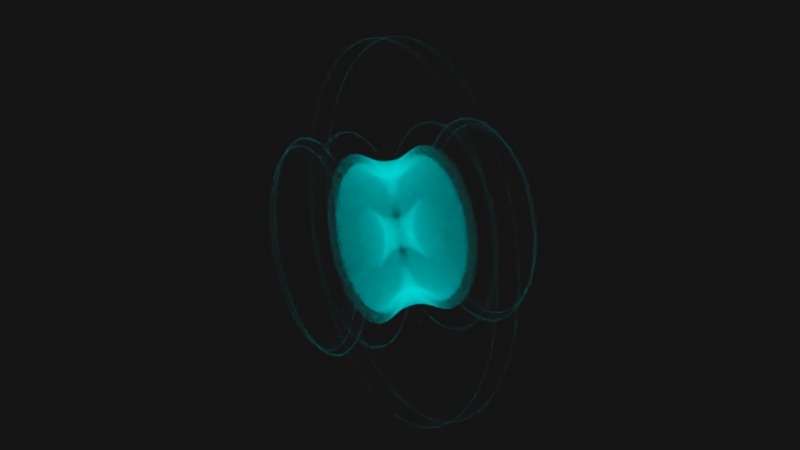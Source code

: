 # Source: quat_frac.blend  (saved by Blender 2.82.7; exported with 4.5.12 LTS)
import bpy
from mathutils import Matrix  # noqa: F401  (used for matrix-valued properties, if any)

bpy.ops.wm.read_factory_settings(use_empty=True)
scene = bpy.context.scene
scene.name = 'Scene'

# ---- collections
col_collection = bpy.data.collections.new('Collection'); scene.collection.children.link(col_collection)

# ---- materials (node trees are filled in below, after node groups)
mat_material = bpy.data.materials.new('Material')
mat_material.alpha_threshold = 0.0
mat_material.use_transparent_shadow = False
mat_material.line_color = (0.0, 0.0, 0.0, 1.0)

# ---- node groups
ng_qadd = bpy.data.node_groups.new('qadd', 'ShaderNodeTree')
_s = ng_qadd.interface.new_socket(name='Vector', in_out='OUTPUT', socket_type='NodeSocketVector')
_s.min_value = 0.0
_s.max_value = 0.0
_s = ng_qadd.interface.new_socket(name='w', in_out='OUTPUT', socket_type='NodeSocketFloat')
_s.min_value = 0.0
_s.max_value = 0.0
_s = ng_qadd.interface.new_socket(name='Vector', in_out='INPUT', socket_type='NodeSocketVector')
_s.min_value = -1e+04
_s.max_value = 1e+04
_s = ng_qadd.interface.new_socket(name='w', in_out='INPUT', socket_type='NodeSocketFloat')
_s.default_value = 0.5
_s.min_value = -1e+04
_s.max_value = 1e+04
_s = ng_qadd.interface.new_socket(name='Vector', in_out='INPUT', socket_type='NodeSocketVector')
_s.min_value = -1e+04
_s.max_value = 1e+04
_s = ng_qadd.interface.new_socket(name='w', in_out='INPUT', socket_type='NodeSocketFloat')
_s.default_value = 0.5
_s.min_value = -1e+04
_s.max_value = 1e+04
_N = ng_qadd.nodes; _L = ng_qadd.links
n0 = _N.new('ShaderNodeVectorMath'); n0.name = 'Vector Math'; n0.location = (-201, 356)
n1 = _N.new('NodeGroupInput'); n1.name = 'Group Input'; n1.location = (-594, 252)
n2 = _N.new('ShaderNodeMath'); n2.name = 'Math'; n2.location = (-210, 209)
n2.inputs[2].default_value = 0.0
n3 = _N.new('NodeGroupOutput'); n3.name = 'Group Output'; n3.location = (69, 242)
_L.new(n1.outputs[0], n0.inputs[0])
_L.new(n0.outputs[0], n3.inputs[0])
_L.new(n1.outputs[2], n0.inputs[1])
_L.new(n1.outputs[1], n2.inputs[0])
_L.new(n1.outputs[3], n2.inputs[1])
_L.new(n2.outputs[0], n3.inputs[1])
n3.is_active_output = True
ng_qsqr = bpy.data.node_groups.new('qsqr', 'ShaderNodeTree')
_s = ng_qsqr.interface.new_socket(name='Vector', in_out='OUTPUT', socket_type='NodeSocketVector')
_s.min_value = 0.0
_s.max_value = 0.0
_s = ng_qsqr.interface.new_socket(name='w', in_out='OUTPUT', socket_type='NodeSocketFloat')
_s.min_value = 0.0
_s.max_value = 0.0
_s = ng_qsqr.interface.new_socket(name='Vector', in_out='INPUT', socket_type='NodeSocketVector')
_s.min_value = -1e+04
_s.max_value = 1e+04
_s = ng_qsqr.interface.new_socket(name='w', in_out='INPUT', socket_type='NodeSocketFloat')
_s.default_value = 0.5
_s.min_value = -1e+04
_s.max_value = 1e+04
_N = ng_qsqr.nodes; _L = ng_qsqr.links
n0 = _N.new('ShaderNodeMath'); n0.name = 'Math'; n0.location = (121, -190)
n0.operation = 'MULTIPLY'
n0.inputs[1].default_value = 2.0
n0.inputs[2].default_value = 0.0
n1 = _N.new('ShaderNodeMath'); n1.name = 'Math.001'; n1.location = (-72, -186)
n1.operation = 'MULTIPLY'
n1.inputs[2].default_value = 0.0
n2 = _N.new('ShaderNodeCombineXYZ'); n2.name = 'Combine XYZ'; n2.location = (448, 29)
n3 = _N.new('ShaderNodeMath'); n3.name = 'Math.003'; n3.location = (-68, -3)
n3.operation = 'MULTIPLY'
n3.inputs[2].default_value = 0.0
n4 = _N.new('ShaderNodeMath'); n4.name = 'Math.002'; n4.location = (125, -7)
n4.operation = 'MULTIPLY'
n4.inputs[1].default_value = 2.0
n4.inputs[2].default_value = 0.0
n5 = _N.new('ShaderNodeMath'); n5.name = 'Math.005'; n5.location = (122, 185)
n5.operation = 'MULTIPLY'
n5.inputs[1].default_value = 2.0
n5.inputs[2].default_value = 0.0
n6 = _N.new('ShaderNodeMath'); n6.name = 'Math.004'; n6.location = (-71, 189)
n6.operation = 'MULTIPLY'
n6.inputs[2].default_value = 0.0
n7 = _N.new('ShaderNodeSeparateXYZ'); n7.name = 'Separate XYZ'; n7.location = (-359, 279)
n8 = _N.new('NodeGroupInput'); n8.name = 'Group Input'; n8.location = (-594, 252)
n9 = _N.new('ShaderNodeMath'); n9.name = 'Math.006'; n9.location = (-83, 470)
n9.hide = True
n9.operation = 'MULTIPLY'
n9.inputs[2].default_value = 0.0
n10 = _N.new('ShaderNodeMath'); n10.name = 'Math.007'; n10.location = (-79, 419)
n10.hide = True
n10.operation = 'MULTIPLY'
n10.inputs[2].default_value = 0.0
n11 = _N.new('ShaderNodeMath'); n11.name = 'Math.010'; n11.location = (93, 439)
n11.width = 100
n11.hide = True
n11.operation = 'SUBTRACT'
n11.inputs[2].default_value = 0.0
n12 = _N.new('ShaderNodeMath'); n12.name = 'Math.008'; n12.location = (-75, 358)
n12.hide = True
n12.operation = 'MULTIPLY'
n12.inputs[2].default_value = 0.0
n13 = _N.new('ShaderNodeMath'); n13.name = 'Math.011'; n13.location = (86, 364)
n13.width = 100
n13.hide = True
n13.operation = 'SUBTRACT'
n13.inputs[2].default_value = 0.0
n14 = _N.new('ShaderNodeMath'); n14.name = 'Math.009'; n14.location = (-78, 307)
n14.hide = True
n14.operation = 'MULTIPLY'
n14.inputs[2].default_value = 0.0
n15 = _N.new('ShaderNodeMath'); n15.name = 'Math.012'; n15.location = (90, 310)
n15.width = 100
n15.hide = True
n15.operation = 'SUBTRACT'
n15.inputs[2].default_value = 0.0
n16 = _N.new('NodeGroupOutput'); n16.name = 'Group Output'; n16.location = (651, -27)
_L.new(n8.outputs[0], n7.inputs[0])
_L.new(n2.outputs[0], n16.inputs[0])
_L.new(n0.outputs[0], n16.inputs[1])
_L.new(n1.outputs[0], n0.inputs[0])
_L.new(n7.outputs[0], n1.inputs[0])
_L.new(n8.outputs[1], n1.inputs[1])
_L.new(n3.outputs[0], n4.inputs[0])
_L.new(n7.outputs[0], n3.inputs[0])
_L.new(n7.outputs[2], n3.inputs[1])
_L.new(n4.outputs[0], n2.inputs[2])
_L.new(n6.outputs[0], n5.inputs[0])
_L.new(n7.outputs[0], n6.inputs[0])
_L.new(n7.outputs[1], n6.inputs[1])
_L.new(n5.outputs[0], n2.inputs[1])
_L.new(n7.outputs[0], n9.inputs[0])
_L.new(n7.outputs[0], n9.inputs[1])
_L.new(n7.outputs[1], n10.inputs[0])
_L.new(n7.outputs[1], n10.inputs[1])
_L.new(n7.outputs[2], n12.inputs[0])
_L.new(n7.outputs[2], n12.inputs[1])
_L.new(n8.outputs[1], n14.inputs[0])
_L.new(n8.outputs[1], n14.inputs[1])
_L.new(n9.outputs[0], n11.inputs[0])
_L.new(n10.outputs[0], n11.inputs[1])
_L.new(n11.outputs[0], n13.inputs[0])
_L.new(n12.outputs[0], n13.inputs[1])
_L.new(n13.outputs[0], n15.inputs[0])
_L.new(n14.outputs[0], n15.inputs[1])
_L.new(n15.outputs[0], n2.inputs[0])
n16.is_active_output = True
ng_qlength2 = bpy.data.node_groups.new('qlength2', 'ShaderNodeTree')
_s = ng_qlength2.interface.new_socket(name='len', in_out='OUTPUT', socket_type='NodeSocketFloat')
_s.min_value = 0.0
_s.max_value = 0.0
_s = ng_qlength2.interface.new_socket(name='Vector', in_out='INPUT', socket_type='NodeSocketVector')
_s.min_value = -1e+04
_s.max_value = 1e+04
_s = ng_qlength2.interface.new_socket(name='w', in_out='INPUT', socket_type='NodeSocketFloat')
_s.default_value = 0.5
_s.min_value = -1e+04
_s.max_value = 1e+04
_N = ng_qlength2.nodes; _L = ng_qlength2.links
n0 = _N.new('ShaderNodeVectorMath'); n0.name = 'Vector Math'; n0.location = (-114, 279)
n0.operation = 'DOT_PRODUCT'
n1 = _N.new('NodeGroupInput'); n1.name = 'Group Input'; n1.location = (-320, 162)
n2 = _N.new('ShaderNodeMath'); n2.name = 'Math.034'; n2.location = (86, 222)
n2.width = 133
n2.operation = 'MULTIPLY_ADD'
n3 = _N.new('NodeGroupOutput'); n3.name = 'Group Output'; n3.location = (284, 158)
_L.new(n1.outputs[0], n0.inputs[0])
_L.new(n1.outputs[0], n0.inputs[1])
_L.new(n1.outputs[1], n2.inputs[0])
_L.new(n1.outputs[1], n2.inputs[1])
_L.new(n0.outputs[1], n2.inputs[2])
_L.new(n2.outputs[0], n3.inputs[0])
n3.is_active_output = True
ng_loop = bpy.data.node_groups.new('loop', 'ShaderNodeTree')
_s = ng_loop.interface.new_socket(name='md2', in_out='OUTPUT', socket_type='NodeSocketFloat')
_s.default_value = 0.5
_s.min_value = -1e+04
_s.max_value = 1e+04
_s = ng_loop.interface.new_socket(name='mz2', in_out='OUTPUT', socket_type='NodeSocketFloat')
_s.default_value = 0.5
_s.min_value = -1e+04
_s.max_value = 1e+04
_s = ng_loop.interface.new_socket(name='Z', in_out='OUTPUT', socket_type='NodeSocketVector')
_s.min_value = 0.0
_s.max_value = 0.0
_s = ng_loop.interface.new_socket(name='Zw', in_out='OUTPUT', socket_type='NodeSocketFloat')
_s.min_value = 0.0
_s.max_value = 0.0
_s = ng_loop.interface.new_socket(name='C', in_out='OUTPUT', socket_type='NodeSocketVector')
_s.min_value = -1e+04
_s.max_value = 1e+04
_s = ng_loop.interface.new_socket(name='Cw', in_out='OUTPUT', socket_type='NodeSocketFloat')
_s.default_value = 0.5
_s.min_value = -1e+04
_s.max_value = 1e+04
_s = ng_loop.interface.new_socket(name='md2', in_out='INPUT', socket_type='NodeSocketFloat')
_s.default_value = 0.5
_s.min_value = -1e+04
_s.max_value = 1e+04
_s = ng_loop.interface.new_socket(name='mz2', in_out='INPUT', socket_type='NodeSocketFloat')
_s.default_value = 0.5
_s.min_value = -1e+04
_s.max_value = 1e+04
_s = ng_loop.interface.new_socket(name='Z', in_out='INPUT', socket_type='NodeSocketVector')
_s.min_value = -1e+04
_s.max_value = 1e+04
_s = ng_loop.interface.new_socket(name='Zw', in_out='INPUT', socket_type='NodeSocketFloat')
_s.default_value = 0.5
_s.min_value = -1e+04
_s.max_value = 1e+04
_s = ng_loop.interface.new_socket(name='C', in_out='INPUT', socket_type='NodeSocketVector')
_s.min_value = -1e+04
_s.max_value = 1e+04
_s = ng_loop.interface.new_socket(name='Cw', in_out='INPUT', socket_type='NodeSocketFloat')
_s.default_value = 0.5
_s.min_value = -1e+04
_s.max_value = 1e+04
_N = ng_loop.nodes; _L = ng_loop.links
n0 = _N.new('ShaderNodeMath'); n0.name = 'Math'; n0.location = (34, 172)
n0.operation = 'MULTIPLY'
n0.inputs[2].default_value = 0.0
n1 = _N.new('NodeGroupOutput'); n1.name = 'Group Output'; n1.location = (465, 49)
n2 = _N.new('ShaderNodeGroup'); n2.name = 'Group.001'; n2.location = (-19, -153)
n2.node_tree = ng_qadd
n3 = _N.new('ShaderNodeGroup'); n3.name = 'Group'; n3.location = (-200, -156)
n3.node_tree = ng_qsqr
n4 = _N.new('ShaderNodeGroup'); n4.name = 'Group.002'; n4.location = (198, -20)
n4.node_tree = ng_qlength2
n5 = _N.new('ShaderNodeMath'); n5.name = 'Math.001'; n5.location = (-147, 169)
n5.operation = 'MULTIPLY'
n5.inputs[0].default_value = 4.0
n5.inputs[2].default_value = 0.0
n6 = _N.new('NodeGroupInput'); n6.name = 'Group Input'; n6.location = (-513, 13)
_L.new(n6.outputs[1], n5.inputs[1])
_L.new(n6.outputs[2], n3.inputs[0])
_L.new(n6.outputs[3], n3.inputs[1])
_L.new(n3.outputs[0], n2.inputs[0])
_L.new(n3.outputs[1], n2.inputs[1])
_L.new(n2.outputs[0], n1.inputs[2])
_L.new(n2.outputs[1], n1.inputs[3])
_L.new(n6.outputs[4], n2.inputs[2])
_L.new(n6.outputs[5], n2.inputs[3])
_L.new(n5.outputs[0], n0.inputs[1])
_L.new(n0.outputs[0], n1.inputs[0])
_L.new(n2.outputs[0], n4.inputs[0])
_L.new(n2.outputs[1], n4.inputs[1])
_L.new(n4.outputs[0], n1.inputs[1])
_L.new(n6.outputs[4], n1.inputs[4])
_L.new(n6.outputs[5], n1.inputs[5])
_L.new(n6.outputs[0], n0.inputs[0])
n1.is_active_output = True
ng_nodegroup = bpy.data.node_groups.new('NodeGroup', 'ShaderNodeTree')
_s = ng_nodegroup.interface.new_socket(name='Value', in_out='OUTPUT', socket_type='NodeSocketFloat')
_s.min_value = 0.0
_s.max_value = 0.0
_s = ng_nodegroup.interface.new_socket(name='md2', in_out='INPUT', socket_type='NodeSocketFloat')
_s.default_value = 0.5
_s.min_value = -1e+04
_s.max_value = 1e+04
_s = ng_nodegroup.interface.new_socket(name='mz2', in_out='INPUT', socket_type='NodeSocketFloat')
_s.default_value = 0.5
_s.min_value = -1e+04
_s.max_value = 1e+04
_N = ng_nodegroup.nodes; _L = ng_nodegroup.links
n0 = _N.new('ShaderNodeMath'); n0.name = 'Math.001'; n0.location = (-388, 88)
n0.operation = 'DIVIDE'
n0.inputs[2].default_value = 0.0
n1 = _N.new('ShaderNodeMath'); n1.name = 'Math'; n1.location = (-222, 71)
n1.operation = 'SQRT'
n1.inputs[2].default_value = 0.0
n2 = _N.new('ShaderNodeMath'); n2.name = 'Math.002'; n2.location = (-52, 78)
n2.operation = 'MULTIPLY'
n2.inputs[2].default_value = 0.0
n3 = _N.new('ShaderNodeMath'); n3.name = 'Math.004'; n3.location = (-49, -88)
n3.operation = 'LOGARITHM'
n3.inputs[1].default_value = 10.0
n3.inputs[2].default_value = 0.0
n4 = _N.new('NodeGroupInput'); n4.name = 'Group Input'; n4.location = (-631, -10)
n5 = _N.new('ShaderNodeMath'); n5.name = 'Math.003'; n5.location = (141, 84)
n5.operation = 'MULTIPLY'
n5.inputs[2].default_value = 0.0
n6 = _N.new('NodeGroupOutput'); n6.name = 'Group Output'; n6.location = (588, 0)
_L.new(n4.outputs[0], n0.inputs[1])
_L.new(n0.outputs[0], n1.inputs[0])
_L.new(n1.outputs[0], n2.inputs[1])
_L.new(n2.outputs[0], n5.inputs[0])
_L.new(n3.outputs[0], n5.inputs[1])
_L.new(n4.outputs[1], n3.inputs[0])
_L.new(n4.outputs[1], n0.inputs[0])
_L.new(n5.outputs[0], n6.inputs[0])
n6.is_active_output = True

# ---- material node trees
mat_material.use_nodes = True; mat_material.node_tree.nodes.clear()
_N = mat_material.node_tree.nodes; _L = mat_material.node_tree.links
n0 = _N.new('ShaderNodeGroup'); n0.name = 'Group.005'; n0.location = (-2039, 272)
n0.node_tree = ng_loop
n1 = _N.new('ShaderNodeGroup'); n1.name = 'Group.006'; n1.location = (-1844, 278)
n1.node_tree = ng_loop
n2 = _N.new('ShaderNodeSeparateXYZ'); n2.name = 'Separate XYZ'; n2.location = (-143, -111)
n3 = _N.new('ShaderNodeMath'); n3.name = 'Math.001'; n3.location = (105, -8)
n3.operation = 'GREATER_THAN'
n3.inputs[0].default_value = 7.29
n3.inputs[2].default_value = 0.0
n4 = _N.new('ShaderNodeOutputMaterial'); n4.name = 'Material Output'; n4.location = (1146, 236)
n5 = _N.new('ShaderNodeMapRange'); n5.name = 'Map Range'; n5.location = (310, 411)
n5.clamp = False
n5.inputs[1].default_value = -0.09
n5.inputs[2].default_value = -0.7
n6 = _N.new('ShaderNodeMath'); n6.name = 'Math.003'; n6.location = (89, 184)
n6.operation = 'LESS_THAN'
n6.inputs[1].default_value = -0.01
n6.inputs[2].default_value = 0.0
n7 = _N.new('ShaderNodeGroup'); n7.name = 'Group.002'; n7.location = (-1638, 271)
n7.node_tree = ng_loop
n8 = _N.new('ShaderNodeGroup'); n8.name = 'Group.008'; n8.location = (-538, 289)
n8.node_tree = ng_loop
n9 = _N.new('ShaderNodeGroup'); n9.name = 'Group.009'; n9.location = (-1418, 289)
n9.node_tree = ng_loop
n10 = _N.new('ShaderNodeGroup'); n10.name = 'Group.012'; n10.location = (-1198, 313)
n10.node_tree = ng_loop
n11 = _N.new('ShaderNodeGroup'); n11.name = 'Group.011'; n11.location = (-978, 317)
n11.node_tree = ng_loop
n12 = _N.new('ShaderNodeGroup'); n12.name = 'Group.010'; n12.location = (-758, 305)
n12.node_tree = ng_loop
n13 = _N.new('ShaderNodeGroup'); n13.name = 'Group.007'; n13.location = (-318, 261)
n13.node_tree = ng_loop
n14 = _N.new('ShaderNodeGroup'); n14.name = 'Group.003'; n14.location = (-131, 244)
n14.width = 138
n14.node_tree = ng_nodegroup
n15 = _N.new('ShaderNodeTexCoord'); n15.name = 'Texture Coordinate'; n15.location = (-3268, 91)
n16 = _N.new('ShaderNodeMapping'); n16.name = 'Mapping'; n16.location = (-3060, 160)
n16.inputs[3].default_value = (0.18, 0.18, 0.18)
n17 = _N.new('ShaderNodeValue'); n17.name = 'W'; n17.location = (-2853, -50)
n17.label = 'W'
n17.outputs[0].default_value = 0.0
n18 = _N.new('ShaderNodeGroup'); n18.name = 'Group'; n18.location = (-2641, 63)
n18.node_tree = ng_qlength2
n19 = _N.new('ShaderNodeMath'); n19.name = 'Math'; n19.location = (515, 174)
n19.operation = 'MULTIPLY'
n19.inputs[1].default_value = 0.34
n19.inputs[2].default_value = 0.0
n20 = _N.new('ShaderNodeMath'); n20.name = 'Math.002'; n20.location = (318, 108)
n20.operation = 'MULTIPLY'
n20.inputs[2].default_value = 0.0
n21 = _N.new('ShaderNodeCombineColor'); n21.name = 'Combine HSV'; n21.location = (499, 373)
n21.inputs[1].default_value = 1.0
n21.inputs[2].default_value = 1.0
n22 = _N.new('ShaderNodeVolumePrincipled'); n22.name = 'Principled Volume'; n22.location = (786, 251)
n22.inputs[2].default_value = 0.0
n23 = _N.new('ShaderNodeGroup'); n23.name = 'Group.004'; n23.location = (-2238, 267)
n23.node_tree = ng_loop
n24 = _N.new('ShaderNodeGroup'); n24.name = 'Group.001'; n24.location = (-2423, 235)
n24.node_tree = ng_loop
n24.inputs[0].default_value = 1.0
n24.inputs[4].default_value = (0.0, 0.0, 0.0)
n24.inputs[5].default_value = -0.841
_L.new(n22.outputs[0], n4.inputs[1])
_L.new(n17.outputs[0], n18.inputs[1])
_L.new(n18.outputs[0], n24.inputs[1])
_L.new(n15.outputs[3], n16.inputs[0])
_L.new(n17.outputs[0], n24.inputs[3])
_L.new(n16.outputs[0], n24.inputs[2])
_L.new(n16.outputs[0], n18.inputs[0])
_L.new(n14.outputs[0], n6.inputs[0])
_L.new(n24.outputs[0], n23.inputs[0])
_L.new(n24.outputs[1], n23.inputs[1])
_L.new(n24.outputs[2], n23.inputs[2])
_L.new(n24.outputs[3], n23.inputs[3])
_L.new(n24.outputs[4], n23.inputs[4])
_L.new(n24.outputs[5], n23.inputs[5])
_L.new(n23.outputs[0], n0.inputs[0])
_L.new(n23.outputs[1], n0.inputs[1])
_L.new(n23.outputs[2], n0.inputs[2])
_L.new(n23.outputs[3], n0.inputs[3])
_L.new(n23.outputs[4], n0.inputs[4])
_L.new(n23.outputs[5], n0.inputs[5])
_L.new(n0.outputs[0], n1.inputs[0])
_L.new(n0.outputs[1], n1.inputs[1])
_L.new(n0.outputs[2], n1.inputs[2])
_L.new(n0.outputs[3], n1.inputs[3])
_L.new(n0.outputs[4], n1.inputs[4])
_L.new(n0.outputs[5], n1.inputs[5])
_L.new(n1.outputs[0], n7.inputs[0])
_L.new(n1.outputs[1], n7.inputs[1])
_L.new(n1.outputs[2], n7.inputs[2])
_L.new(n1.outputs[3], n7.inputs[3])
_L.new(n1.outputs[4], n7.inputs[4])
_L.new(n1.outputs[5], n7.inputs[5])
_L.new(n13.outputs[0], n14.inputs[0])
_L.new(n13.outputs[1], n14.inputs[1])
_L.new(n15.outputs[3], n2.inputs[0])
_L.new(n2.outputs[2], n3.inputs[1])
_L.new(n3.outputs[0], n20.inputs[1])
_L.new(n14.outputs[0], n5.inputs[0])
_L.new(n5.outputs[0], n21.inputs[0])
_L.new(n7.outputs[0], n9.inputs[0])
_L.new(n8.outputs[0], n13.inputs[0])
_L.new(n8.outputs[1], n13.inputs[1])
_L.new(n8.outputs[2], n13.inputs[2])
_L.new(n8.outputs[3], n13.inputs[3])
_L.new(n8.outputs[4], n13.inputs[4])
_L.new(n8.outputs[5], n13.inputs[5])
_L.new(n7.outputs[1], n9.inputs[1])
_L.new(n7.outputs[2], n9.inputs[2])
_L.new(n7.outputs[3], n9.inputs[3])
_L.new(n7.outputs[4], n9.inputs[4])
_L.new(n7.outputs[5], n9.inputs[5])
_L.new(n9.outputs[0], n10.inputs[0])
_L.new(n9.outputs[1], n10.inputs[1])
_L.new(n9.outputs[2], n10.inputs[2])
_L.new(n9.outputs[3], n10.inputs[3])
_L.new(n9.outputs[4], n10.inputs[4])
_L.new(n9.outputs[5], n10.inputs[5])
_L.new(n10.outputs[0], n11.inputs[0])
_L.new(n10.outputs[1], n11.inputs[1])
_L.new(n10.outputs[2], n11.inputs[2])
_L.new(n10.outputs[3], n11.inputs[3])
_L.new(n10.outputs[4], n11.inputs[4])
_L.new(n10.outputs[5], n11.inputs[5])
_L.new(n11.outputs[0], n12.inputs[0])
_L.new(n11.outputs[1], n12.inputs[1])
_L.new(n11.outputs[2], n12.inputs[2])
_L.new(n11.outputs[3], n12.inputs[3])
_L.new(n11.outputs[4], n12.inputs[4])
_L.new(n11.outputs[5], n12.inputs[5])
_L.new(n12.outputs[0], n8.inputs[0])
_L.new(n12.outputs[1], n8.inputs[1])
_L.new(n12.outputs[2], n8.inputs[2])
_L.new(n12.outputs[3], n8.inputs[3])
_L.new(n12.outputs[4], n8.inputs[4])
_L.new(n12.outputs[5], n8.inputs[5])
_L.new(n6.outputs[0], n20.inputs[0])
_L.new(n20.outputs[0], n19.inputs[0])
_L.new(n19.outputs[0], n22.inputs[6])
_L.new(n21.outputs[0], n22.inputs[7])
n4.is_active_output = True

# ---- world
world_world = bpy.data.worlds.new('World'); scene.world = world_world
world_world.use_nodes = True; world_world.node_tree.nodes.clear()
_N = world_world.node_tree.nodes; _L = world_world.node_tree.links
n0 = _N.new('ShaderNodeOutputWorld'); n0.name = 'World Output'; n0.location = (300, 300)
n1 = _N.new('ShaderNodeBackground'); n1.name = 'Background'; n1.location = (10, 300)
n1.inputs[0].default_value = (0.007194, 0.007194, 0.007194, 1.0)
_L.new(n1.outputs[0], n0.inputs[0])
n0.is_active_output = True
world_world.color = (0.05088, 0.05088, 0.05088)
world_world.use_sun_shadow = False
world_world.sun_shadow_jitter_overblur = 0.0

# ---- cameras
cam_camera = bpy.data.cameras.new('Camera')
cam_camera.clip_end = 100.0
cam_camera.ortho_scale = 7.314

# ---- lights
light_light = bpy.data.lights.new('Light', 'SUN')
light_light.transmission_factor = 0.0
light_light.angle = 0.1993
light_light.energy = 14.99
light_light.shadow_soft_size = 0.1
light_light.shadow_cascade_max_distance = 1000.0

# ---- meshes
me_cube = bpy.data.meshes.new('Cube')
me_cube.from_pydata([(14.58, 14.58, 14.58), (14.58, 14.58, -14.58), (14.58, -14.58, 14.58), (14.58, -14.58, -14.58), (-14.58, 14.58, 14.58), (-14.58, 14.58, -14.58), (-14.58, -14.58, 14.58), (-14.58, -14.58, -14.58)], [], [(0, 4, 6, 2), (3, 2, 6, 7), (7, 6, 4, 5), (5, 1, 3, 7), (1, 0, 2, 3), (5, 4, 0, 1)])
_uv = me_cube.uv_layers.new(name='UVMap')
_uv.uv.foreach_set('vector', [0.625, 0.5, 0.875, 0.5, 0.875, 0.75, 0.625, 0.75, 0.375, 0.75, 0.625, 0.75, 0.625, 1.0, 0.375, 1.0, 0.375, 0.0, 0.625, 0.0, 0.625, 0.25, 0.375, 0.25, 0.125, 0.5, 0.375, 0.5, 0.375, 0.75, 0.125, 0.75, 0.375, 0.5, 0.625, 0.5, 0.625, 0.75, 0.375, 0.75, 0.375, 0.25, 0.625, 0.25, 0.625, 0.5, 0.375, 0.5])
me_cube.materials.append(mat_material)
me_cube.use_remesh_preserve_volume = False
me_cube.use_remesh_preserve_attributes = False
me_cube.use_mirror_vertex_groups = False
me_cube.update()

# ---- curves / text
cu_beziercircle = bpy.data.curves.new('BezierCircle', 'CURVE')
cu_beziercircle.dimensions = '3D'
_sp = cu_beziercircle.splines.new('BEZIER'); _sp.bezier_points.add(3)
_sp.bezier_points.foreach_set('co', [-1.0, 0.0, 0.0, 0.0, 1.0, 0.0, 1.0, 0.0, 0.0, 0.0, -1.0, 0.0])
_sp.bezier_points.foreach_set('handle_left', [-1.0, -0.5521, 0.0, -0.5521, 1.0, 0.0, 1.0, 0.5521, 0.0, 0.5521, -1.0, 0.0])
_sp.bezier_points.foreach_set('handle_right', [-1.0, 0.5521, 0.0, 0.5521, 1.0, 0.0, 1.0, -0.5521, 0.0, -0.5521, -1.0, 0.0])
for _p, _l, _r in zip(_sp.bezier_points, ['AUTO', 'AUTO', 'AUTO', 'AUTO'], ['AUTO', 'AUTO', 'AUTO', 'AUTO']): _p.handle_left_type = _l; _p.handle_right_type = _r
_sp.order_u = 0
_sp.order_v = 0
_sp.use_cyclic_u = True
cu_beziercircle.use_path = True
cu_beziercircle.use_path_clamp = True
cu_beziercircle.eval_time = 7.95
cu_beziercircle.fill_mode = 'FULL'

# ---- objects
ob_cube = bpy.data.objects.new('Cube', me_cube)
ob_light = bpy.data.objects.new('Light', light_light)
ob_camera = bpy.data.objects.new('Camera', cam_camera)
ob_beziercircle = bpy.data.objects.new('BezierCircle', cu_beziercircle)

# ---- transforms, parenting, visibility, modifiers, constraints
ob_cube.location = (0.0, 0.0, 0.0)
ob_cube.lock_rotations_4d = False
ob_cube.empty_display_type = 'ARROWS'
ob_cube.lineart.crease_threshold = 0.0
ob_light.location = (23.08, 19.25, 17.11)
ob_light.rotation_euler = (0.6503, 0.05522, 1.866)
ob_light.lock_rotations_4d = False
ob_light.empty_display_type = 'ARROWS'
ob_light.color = (0.0, 0.0, 0.0, 0.0)
ob_light.lineart.crease_threshold = 0.0
ob_camera.location = (0.0, 0.0, 0.0)
ob_camera.rotation_euler = (-1.885, 3.142, 0.0)
ob_camera.lock_rotations_4d = False
ob_camera.empty_display_type = 'ARROWS'
ob_camera.color = (0.0, 0.0, 0.0, 0.0)
ob_camera.display_type = 'WIRE'
ob_camera.lineart.crease_threshold = 0.0
_c = ob_camera.constraints.new('FOLLOW_PATH'); _c.name = 'Follow Path'
_c.target = ob_beziercircle
_c.forward_axis = 'FORWARD_X'
_c.use_curve_follow = True
ob_beziercircle.location = (0.0, 0.0, 9.896)
ob_beziercircle.scale = (29.75, 29.75, 29.75)
ob_beziercircle.lineart.crease_threshold = 0.0

# ---- collection membership
col_collection.objects.link(ob_cube)
col_collection.objects.link(ob_light)
col_collection.objects.link(ob_camera)
col_collection.objects.link(ob_beziercircle)

# ---- scene / render settings (as saved in the file)
scene.camera = ob_camera
scene.frame_start = 1; scene.frame_end = 240; scene.frame_set(20)
scene.render.engine = 'BLENDER_EEVEE_NEXT'
scene.render.resolution_percentage = 20
scene.cycles.use_denoising = False
scene.cycles.samples = 32
scene.cycles.sampling_pattern = 'TABULATED_SOBOL'
scene.cycles.use_adaptive_sampling = False
scene.cycles.use_light_tree = False
scene.cycles.diffuse_bounces = 1
scene.cycles.glossy_bounces = 1
scene.cycles.transmission_bounces = 1
scene.cycles.volume_bounces = 1
scene.cycles.transparent_max_bounces = 1
scene.cycles.volume_max_steps = 40
scene.eevee.volumetric_tile_size = '2'
scene.eevee.volumetric_samples = 34
scene.eevee.volumetric_sample_distribution = 0.5
scene.eevee.volumetric_light_clamp = 0.9
scene.eevee.volumetric_shadow_samples = 3
scene.view_settings.view_transform = 'Filmic'
bpy.context.view_layer.update()
